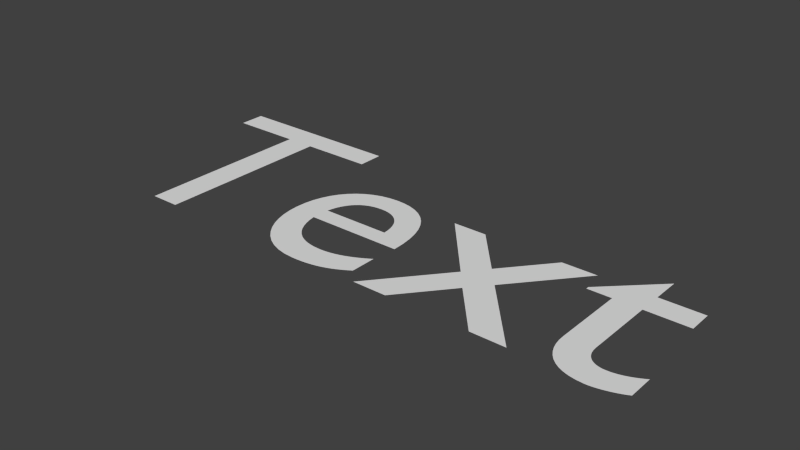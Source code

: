 # Source: Text_NoArmature.blend  (saved by Blender 2.66.1; exported with 4.5.12 LTS)
import bpy
from mathutils import Matrix  # noqa: F401  (used for matrix-valued properties, if any)

bpy.ops.wm.read_factory_settings(use_empty=True)
scene = bpy.context.scene
scene.name = 'Scene'

# ---- collections
col_collection_1 = bpy.data.collections.new('Collection 1'); scene.collection.children.link(col_collection_1)

# ---- world
world_world = bpy.data.worlds.new('World'); scene.world = world_world
world_world.color = (0.05088, 0.05088, 0.05088)
world_world.use_sun_shadow = False
world_world.sun_shadow_jitter_overblur = 0.0
world_world.cycles.sampling_method = 'MANUAL'
world_world.cycles.sample_map_resolution = 256

# ---- curves / text
txt_text = bpy.data.curves.new('Text', 'FONT')
txt_text.dimensions = '2D'
txt_text.body = 'Text'
txt_text.use_path_clamp = True
txt_text.bevel_resolution = 0

# ---- objects
ob_text = bpy.data.objects.new('Text', txt_text)

# ---- transforms, parenting, visibility, modifiers, constraints
ob_text.location = (0.0, 0.0, 0.0)
ob_text.lineart.crease_threshold = 0.0

# ---- collection membership
col_collection_1.objects.link(ob_text)

# ---- scene / render settings (as saved in the file)
scene.frame_start = 0; scene.frame_end = 99; scene.frame_set(0)
scene.render.engine = 'BLENDER_EEVEE_NEXT'
scene.render.image_settings.color_mode = 'RGB'
scene.render.image_settings.compression = 90
scene.render.resolution_percentage = 50
scene.render.dither_intensity = 0.0
scene.render.bake_margin = 2
scene.render.bake_bias = 0.0
scene.cycles.use_denoising = False
scene.cycles.samples = 10
scene.cycles.sampling_pattern = 'TABULATED_SOBOL'
scene.cycles.light_sampling_threshold = 0.0
scene.cycles.use_adaptive_sampling = False
scene.cycles.use_light_tree = False
scene.cycles.blur_glossy = 0.0
scene.cycles.volume_bounces = 1
scene.cycles.pixel_filter_type = 'GAUSSIAN'
scene.cycles.sample_clamp_indirect = 0.0
scene.view_settings.view_transform = 'Standard'
bpy.context.view_layer.update()

# ---- added for rendering (the .blend has no active camera and no usable light): camera, sun
cam_auto = bpy.data.cameras.new('AutoCamera')
cam_auto.lens = 50.0
cam_auto.sensor_width = 36.0
cam_auto.clip_end = 1000.0
ob_auto_camera = bpy.data.objects.new('AutoCamera', cam_auto)
scene.collection.objects.link(ob_auto_camera)
ob_auto_camera.location = (2.83484, -1.9061, 1.49507)
ob_auto_camera.rotation_euler = (1.09748, -7.21219e-08, 0.694738)
scene.camera = ob_auto_camera
light_auto_sun = bpy.data.lights.new('AutoSun', 'SUN')
light_auto_sun.energy = 3.0
light_auto_sun.angle = 0.0523599
ob_auto_sun = bpy.data.objects.new('AutoSun', light_auto_sun)
scene.collection.objects.link(ob_auto_sun)
ob_auto_sun.rotation_euler = (0.872665, 0.174533, 0.523599)
bpy.context.view_layer.update()
